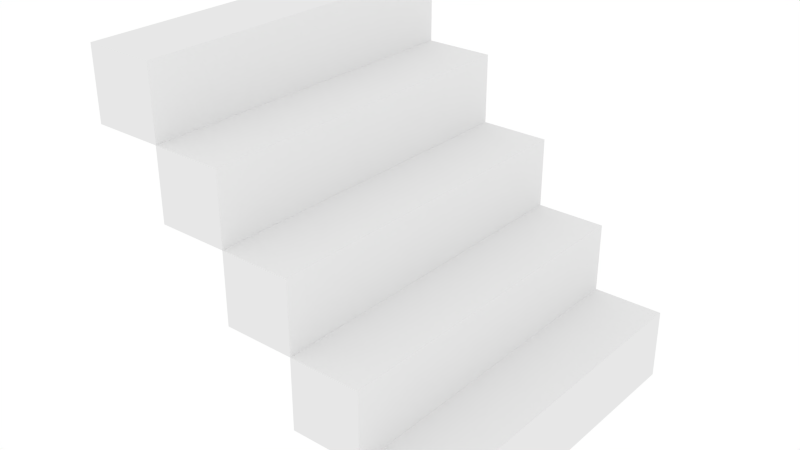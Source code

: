 # Source: stairs.blend  (saved by Blender 2.74.0; exported with 4.5.12 LTS)
import bpy
from mathutils import Matrix  # noqa: F401  (used for matrix-valued properties, if any)

bpy.ops.wm.read_factory_settings(use_empty=True)
scene = bpy.context.scene
scene.name = 'Scene'

# ---- collections
col_collection_1 = bpy.data.collections.new('Collection 1'); scene.collection.children.link(col_collection_1)

# ---- materials (node trees are filled in below, after node groups)
mat_material = bpy.data.materials.new('Material')
mat_material.alpha_threshold = 0.0
mat_material.roughness = 0.5
mat_material.line_color = (0.0, 0.0, 0.0, 1.0)

# ---- material node trees
mat_material.use_nodes = True; mat_material.node_tree.nodes.clear()
_N = mat_material.node_tree.nodes; _L = mat_material.node_tree.links
n0 = _N.new('ShaderNodeOutputMaterial'); n0.name = 'Material Output'; n0.location = (300, 300)
n1 = _N.new('ShaderNodeBsdfDiffuse'); n1.name = 'Diffuse BSDF'; n1.location = (10, 300)
_L.new(n1.outputs[0], n0.inputs[0])
n0.is_active_output = True

# ---- world
world_world = bpy.data.worlds.new('World'); scene.world = world_world
world_world.use_nodes = True; world_world.node_tree.nodes.clear()
_N = world_world.node_tree.nodes; _L = world_world.node_tree.links
n0 = _N.new('ShaderNodeOutputWorld'); n0.name = 'World Output'; n0.location = (300, 300)
n1 = _N.new('ShaderNodeBackground'); n1.name = 'Background'; n1.location = (10, 300)
n1.inputs[0].default_value = (1.0, 1.0, 1.0, 1.0)
_L.new(n1.outputs[0], n0.inputs[0])
n0.is_active_output = True
world_world.color = (0.05088, 0.05088, 0.05088)
world_world.use_sun_shadow = False
world_world.sun_shadow_jitter_overblur = 0.0
world_world.cycles.sampling_method = 'MANUAL'
world_world.cycles.sample_map_resolution = 256

# ---- meshes
me_cube_001 = bpy.data.meshes.new('Cube.001')
me_cube_001.from_pydata([(-1.0, -1.0, 0.6), (-1.0, -1.0, 1.0), (-1.0, 1.0, 0.6), (-1.0, 1.0, 1.0), (-0.6, -1.0, 0.6), (-0.6, -1.0, 1.0), (-0.6, 1.0, 0.6), (-0.6, 1.0, 1.0), (-0.6, -1.0, 0.2), (-0.6, -1.0, 0.6), (-0.6, 1.0, 0.2), (-0.6, 1.0, 0.6), (-0.2, -1.0, 0.2), (-0.2, -1.0, 0.6), (-0.2, 1.0, 0.2), (-0.2, 1.0, 0.6), (-0.2, -1.0, -0.2), (-0.2, -1.0, 0.2), (-0.2, 1.0, -0.2), (-0.2, 1.0, 0.2), (0.2, -1.0, -0.2), (0.2, -1.0, 0.2), (0.2, 1.0, -0.2), (0.2, 1.0, 0.2), (0.2, -1.0, -0.6), (0.2, -1.0, -0.2), (0.2, 1.0, -0.6), (0.2, 1.0, -0.2), (0.6, -1.0, -0.6), (0.6, -1.0, -0.2), (0.6, 1.0, -0.6), (0.6, 1.0, -0.2), (0.6, -1.0, -1.0), (0.6, -1.0, -0.6), (0.6, 1.0, -1.0), (0.6, 1.0, -0.6), (1.0, -1.0, -1.0), (1.0, -1.0, -0.6), (1.0, 1.0, -1.0), (1.0, 1.0, -0.6)], [], [(1, 3, 2, 0), (3, 7, 6, 2), (7, 5, 4, 6), (5, 1, 0, 4), (0, 2, 6, 4), (5, 7, 3, 1), (9, 11, 10, 8), (11, 15, 14, 10), (15, 13, 12, 14), (13, 9, 8, 12), (8, 10, 14, 12), (13, 15, 11, 9), (17, 19, 18, 16), (19, 23, 22, 18), (23, 21, 20, 22), (21, 17, 16, 20), (16, 18, 22, 20), (21, 23, 19, 17), (25, 27, 26, 24), (27, 31, 30, 26), (31, 29, 28, 30), (29, 25, 24, 28), (24, 26, 30, 28), (29, 31, 27, 25), (33, 35, 34, 32), (35, 39, 38, 34), (39, 37, 36, 38), (37, 33, 32, 36), (32, 34, 38, 36), (37, 39, 35, 33)])
_ca = me_cube_001.color_attributes.new('Col', 'BYTE_COLOR', 'CORNER')
_ca.data.foreach_set('color', [1.0, 1.0, 1.0, 1.0, 1.0, 1.0, 1.0, 1.0, 1.0, 1.0, 1.0, 1.0, 1.0, 1.0, 1.0, 1.0, 1.0, 1.0, 1.0, 1.0, 1.0, 1.0, 1.0, 1.0, 1.0, 1.0, 1.0, 1.0, 1.0, 1.0, 1.0, 1.0, 0.6445, 0.8388, 0.5583, 1.0, 0.6445, 0.8388, 0.5583, 1.0, 0.6445, 0.8388, 0.5583, 1.0, 0.6445, 0.8388, 0.5583, 1.0, 1.0, 1.0, 1.0, 1.0, 1.0, 1.0, 1.0, 1.0, 1.0, 1.0, 1.0, 1.0, 1.0, 1.0, 1.0, 1.0, 1.0, 1.0, 1.0, 1.0, 1.0, 1.0, 1.0, 1.0, 1.0, 1.0, 1.0, 1.0, 1.0, 1.0, 1.0, 1.0, 0.7682, 1.0, 0.6654, 1.0, 0.7682, 1.0, 0.6654, 1.0, 0.7682, 1.0, 0.6654, 1.0, 0.7682, 1.0, 0.6654, 1.0, 1.0, 1.0, 1.0, 1.0, 1.0, 1.0, 1.0, 1.0, 1.0, 1.0, 1.0, 1.0, 1.0, 1.0, 1.0, 1.0, 1.0, 1.0, 1.0, 1.0, 1.0, 1.0, 1.0, 1.0, 1.0, 1.0, 1.0, 1.0, 1.0, 1.0, 1.0, 1.0, 0.5972, 0.7758, 0.521, 1.0, 0.5972, 0.7758, 0.521, 1.0, 0.5972, 0.7758, 0.521, 1.0, 0.5972, 0.7758, 0.521, 1.0, 1.0, 1.0, 1.0, 1.0, 1.0, 1.0, 1.0, 1.0, 1.0, 1.0, 1.0, 1.0, 1.0, 1.0, 1.0, 1.0, 1.0, 1.0, 1.0, 1.0, 1.0, 1.0, 1.0, 1.0, 1.0, 1.0, 1.0, 1.0, 1.0, 1.0, 1.0, 1.0, 0.7682, 1.0, 0.6654, 1.0, 0.7682, 1.0, 0.6654, 1.0, 0.7682, 1.0, 0.6654, 1.0, 0.7682, 1.0, 0.6654, 1.0, 1.0, 1.0, 1.0, 1.0, 1.0, 1.0, 1.0, 1.0, 1.0, 1.0, 1.0, 1.0, 1.0, 1.0, 1.0, 1.0, 1.0, 1.0, 1.0, 1.0, 1.0, 1.0, 1.0, 1.0, 1.0, 1.0, 1.0, 1.0, 1.0, 1.0, 1.0, 1.0, 0.552, 0.7231, 0.4851, 1.0, 0.552, 0.7231, 0.4851, 1.0, 0.552, 0.7231, 0.4851, 1.0, 0.552, 0.7231, 0.4851, 1.0, 1.0, 1.0, 1.0, 1.0, 1.0, 1.0, 1.0, 1.0, 1.0, 1.0, 1.0, 1.0, 1.0, 1.0, 1.0, 1.0, 1.0, 1.0, 1.0, 1.0, 1.0, 1.0, 1.0, 1.0, 1.0, 1.0, 1.0, 1.0, 1.0, 1.0, 1.0, 1.0, 0.7682, 1.0, 0.6654, 1.0, 0.7682, 1.0, 0.6654, 1.0, 0.7682, 1.0, 0.6654, 1.0, 0.7682, 1.0, 0.6654, 1.0, 1.0, 1.0, 1.0, 1.0, 1.0, 1.0, 1.0, 1.0, 1.0, 1.0, 1.0, 1.0, 1.0, 1.0, 1.0, 1.0, 1.0, 1.0, 1.0, 1.0, 1.0, 1.0, 1.0, 1.0, 1.0, 1.0, 1.0, 1.0, 1.0, 1.0, 1.0, 1.0, 0.5089, 0.6654, 0.4452, 1.0, 0.5089, 0.6654, 0.4452, 1.0, 0.5089, 0.6654, 0.4452, 1.0, 0.5089, 0.6654, 0.4452, 1.0, 1.0, 1.0, 1.0, 1.0, 1.0, 1.0, 1.0, 1.0, 1.0, 1.0, 1.0, 1.0, 1.0, 1.0, 1.0, 1.0, 1.0, 1.0, 1.0, 1.0, 1.0, 1.0, 1.0, 1.0, 1.0, 1.0, 1.0, 1.0, 1.0, 1.0, 1.0, 1.0, 0.7682, 1.0, 0.6654, 1.0, 0.7682, 1.0, 0.6654, 1.0, 0.7682, 1.0, 0.6654, 1.0, 0.7682, 1.0, 0.6654, 1.0, 1.0, 1.0, 1.0, 1.0, 1.0, 1.0, 1.0, 1.0, 1.0, 1.0, 1.0, 1.0, 1.0, 1.0, 1.0, 1.0, 1.0, 1.0, 1.0, 1.0, 1.0, 1.0, 1.0, 1.0, 1.0, 1.0, 1.0, 1.0, 1.0, 1.0, 1.0, 1.0, 0.4735, 0.6105, 0.4125, 1.0, 0.4735, 0.6105, 0.4125, 1.0, 0.4735, 0.6105, 0.4125, 1.0, 0.4735, 0.6105, 0.4125, 1.0, 1.0, 1.0, 1.0, 1.0, 1.0, 1.0, 1.0, 1.0, 1.0, 1.0, 1.0, 1.0, 1.0, 1.0, 1.0, 1.0, 1.0, 1.0, 1.0, 1.0, 1.0, 1.0, 1.0, 1.0, 1.0, 1.0, 1.0, 1.0, 1.0, 1.0, 1.0, 1.0, 0.7682, 1.0, 0.6654, 1.0, 0.7682, 1.0, 0.6654, 1.0, 0.7682, 1.0, 0.6654, 1.0, 0.7682, 1.0, 0.6654, 1.0])
me_cube_001.materials.append(mat_material)
me_cube_001.use_remesh_preserve_volume = False
me_cube_001.use_remesh_preserve_attributes = False
me_cube_001.use_mirror_vertex_groups = False
me_cube_001.use_paint_bone_selection = False
me_cube_001.use_paint_mask = True
me_cube_001.update()

# ---- objects
ob_stairs = bpy.data.objects.new('Stairs', me_cube_001)

# ---- transforms, parenting, visibility, modifiers, constraints
ob_stairs.location = (0.0, 0.0, 0.0)
ob_stairs.lineart.crease_threshold = 0.0

# ---- collection membership
col_collection_1.objects.link(ob_stairs)

# ---- scene / render settings (as saved in the file)
scene.frame_start = 1; scene.frame_end = 250; scene.frame_set(1)
scene.render.engine = 'CYCLES'
scene.render.resolution_percentage = 50
scene.render.dither_intensity = 0.0
scene.cycles.use_denoising = False
scene.cycles.samples = 10
scene.cycles.sampling_pattern = 'TABULATED_SOBOL'
scene.cycles.light_sampling_threshold = 0.0
scene.cycles.use_adaptive_sampling = False
scene.cycles.use_light_tree = False
scene.cycles.blur_glossy = 0.0
scene.cycles.pixel_filter_type = 'GAUSSIAN'
scene.cycles.sample_clamp_indirect = 0.0
scene.view_settings.view_transform = 'Standard'
bpy.context.view_layer.update()

# ---- added for rendering (the .blend has no active camera): camera
cam_auto = bpy.data.cameras.new('AutoCamera')
cam_auto.lens = 50.0
cam_auto.sensor_width = 36.0
cam_auto.clip_end = 1000.0
ob_auto_camera = bpy.data.objects.new('AutoCamera', cam_auto)
scene.collection.objects.link(ob_auto_camera)
ob_auto_camera.location = (3.20507, -3.84609, 2.56406)
ob_auto_camera.rotation_euler = (1.09748, -7.21219e-08, 0.694738)
scene.camera = ob_auto_camera
bpy.context.view_layer.update()
